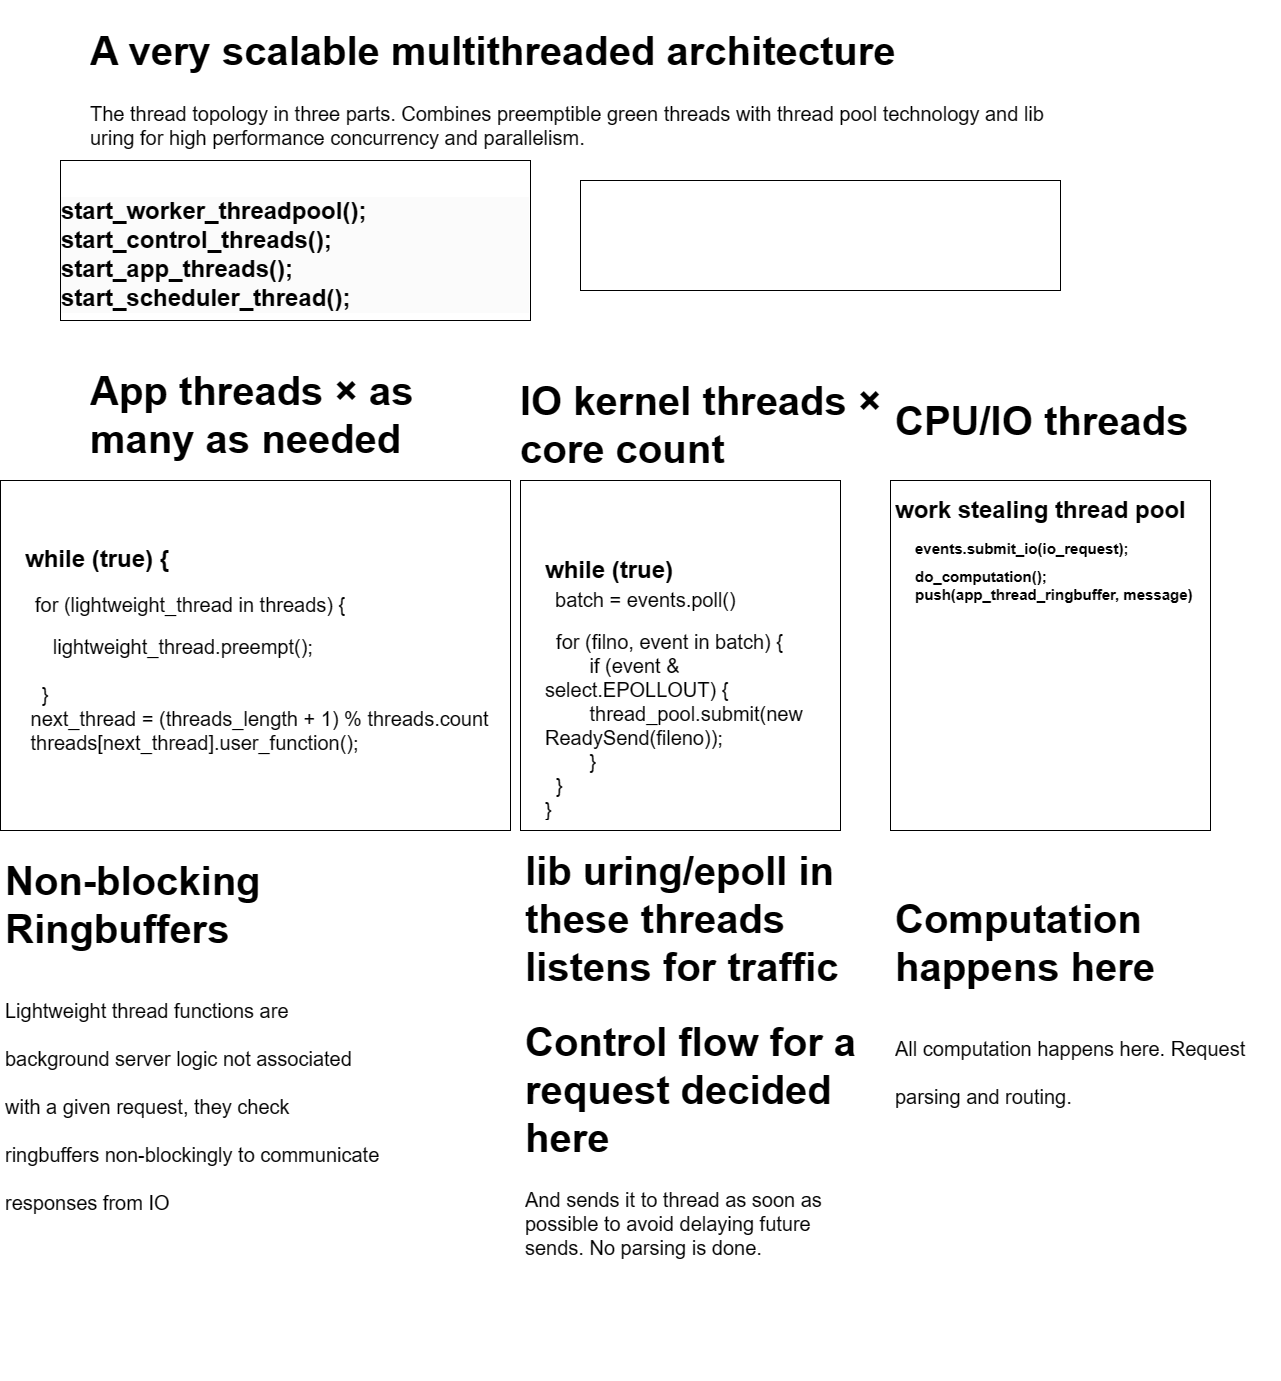

The diagram above was exported from draw.io. Its source (the exported page's mxGraphModel, read from the mxfile embedded in the PNG):
<mxGraphModel dx="2292" dy="2442" grid="1" gridSize="10" guides="1" tooltips="1" connect="1" arrows="1" fold="1" page="1" pageScale="1" pageWidth="1169" pageHeight="1654" math="0" shadow="0">
  <root>
    <mxCell id="0" />
    <mxCell id="1" parent="0" />
    <mxCell id="2" value="" style="rounded=0;whiteSpace=wrap;html=1;" parent="1" vertex="1">
      <mxGeometry x="420" y="90" width="320" height="350" as="geometry" />
    </mxCell>
    <mxCell id="3" value="&lt;h1&gt;&lt;span style=&quot;background-color: initial;&quot;&gt;while (true)&lt;br&gt;&lt;/span&gt;&lt;span style=&quot;font-size: 12px; font-weight: 400;&quot;&gt;&amp;nbsp; &amp;nbsp;&lt;/span&gt;&lt;span style=&quot;font-weight: 400;&quot;&gt;&lt;font style=&quot;font-size: 20px;&quot;&gt;batch = events.poll()&lt;/font&gt;&lt;/span&gt;&lt;/h1&gt;&lt;h1&gt;&lt;div style=&quot;font-size: 12px; font-weight: 400;&quot;&gt;&lt;font style=&quot;font-size: 20px;&quot;&gt;&amp;nbsp; for (filno, event in batch) {&lt;/font&gt;&lt;/div&gt;&lt;div style=&quot;font-size: 12px; font-weight: 400;&quot;&gt;&lt;font style=&quot;font-size: 20px;&quot;&gt;&amp;nbsp; &amp;nbsp; &amp;nbsp; &amp;nbsp; if (event &amp;amp; select.EPOLLOUT) {&lt;/font&gt;&lt;/div&gt;&lt;div style=&quot;font-size: 12px; font-weight: 400;&quot;&gt;&lt;font style=&quot;font-size: 20px;&quot;&gt;&amp;nbsp; &amp;nbsp; &amp;nbsp; &amp;nbsp; thread_pool.submit(new ReadySend(fileno));&lt;/font&gt;&lt;/div&gt;&lt;div style=&quot;font-size: 12px; font-weight: 400;&quot;&gt;&lt;span style=&quot;font-size: 20px; background-color: initial;&quot;&gt;&amp;nbsp; &amp;nbsp; &amp;nbsp; &amp;nbsp; }&amp;nbsp;&amp;nbsp;&lt;/span&gt;&lt;/div&gt;&lt;div style=&quot;font-size: 12px; font-weight: 400;&quot;&gt;&lt;font style=&quot;font-size: 20px;&quot;&gt;&amp;nbsp; }&lt;/font&gt;&lt;/div&gt;&lt;div style=&quot;font-size: 12px; font-weight: 400;&quot;&gt;&lt;font style=&quot;font-size: 20px;&quot;&gt;}&lt;/font&gt;&lt;/div&gt;&lt;/h1&gt;" style="text;html=1;strokeColor=none;fillColor=none;spacing=5;spacingTop=-20;whiteSpace=wrap;overflow=hidden;rounded=0;" parent="1" vertex="1">
      <mxGeometry x="440" y="160" width="310" height="270" as="geometry" />
    </mxCell>
    <mxCell id="4" value="&lt;h1&gt;IO kernel threads × core count&lt;/h1&gt;&lt;p&gt;&lt;br&gt;&lt;/p&gt;" style="text;html=1;strokeColor=none;fillColor=none;spacing=5;spacingTop=-20;whiteSpace=wrap;overflow=hidden;rounded=0;fontSize=20;" parent="1" vertex="1">
      <mxGeometry x="415" y="-30" width="375" height="120" as="geometry" />
    </mxCell>
    <mxCell id="5" value="" style="rounded=0;whiteSpace=wrap;html=1;" parent="1" vertex="1">
      <mxGeometry x="790" y="90" width="320" height="350" as="geometry" />
    </mxCell>
    <mxCell id="6" value="&lt;h1&gt;work stealing thread pool&lt;/h1&gt;" style="text;html=1;strokeColor=none;fillColor=none;spacing=5;spacingTop=-20;whiteSpace=wrap;overflow=hidden;rounded=0;" parent="1" vertex="1">
      <mxGeometry x="790" y="100" width="310" height="270" as="geometry" />
    </mxCell>
    <mxCell id="7" value="&lt;h1&gt;CPU/IO threads&lt;/h1&gt;" style="text;html=1;strokeColor=none;fillColor=none;spacing=5;spacingTop=-20;whiteSpace=wrap;overflow=hidden;rounded=0;fontSize=20;" parent="1" vertex="1">
      <mxGeometry x="790" y="-10" width="310" height="120" as="geometry" />
    </mxCell>
    <mxCell id="8" value="" style="rounded=0;whiteSpace=wrap;html=1;" parent="1" vertex="1">
      <mxGeometry x="-100" y="90" width="510" height="350" as="geometry" />
    </mxCell>
    <mxCell id="9" value="&lt;h1&gt;App threads × as many as needed&lt;/h1&gt;" style="text;html=1;strokeColor=none;fillColor=none;spacing=5;spacingTop=-20;whiteSpace=wrap;overflow=hidden;rounded=0;fontSize=20;" parent="1" vertex="1">
      <mxGeometry x="-15" y="-40" width="375" height="120" as="geometry" />
    </mxCell>
    <mxCell id="10" value="&lt;h1&gt;&lt;span style=&quot;background-color: initial;&quot;&gt;&lt;br&gt;while (true) {&lt;/span&gt;&lt;/h1&gt;&lt;h1&gt;&lt;span style=&quot;font-size: 12px; font-weight: 400;&quot;&gt;&amp;nbsp; &amp;nbsp;&lt;/span&gt;&lt;span style=&quot;font-weight: 400; font-size: 20px;&quot;&gt;for (lightweight_thread in threads) {&lt;/span&gt;&lt;/h1&gt;&lt;div&gt;&lt;span style=&quot;font-weight: 400; font-size: 20px;&quot;&gt;&amp;nbsp; &amp;nbsp; &amp;nbsp;lightweight_thread.preempt();&lt;/span&gt;&lt;/div&gt;&lt;div&gt;&lt;span style=&quot;font-weight: 400; font-size: 20px;&quot;&gt;&lt;br&gt;&lt;/span&gt;&lt;/div&gt;&lt;div&gt;&lt;span style=&quot;font-weight: 400; font-size: 20px;&quot;&gt;&amp;nbsp; &amp;nbsp;}&lt;/span&gt;&lt;/div&gt;&lt;div&gt;&lt;span style=&quot;font-weight: 400; font-size: 20px;&quot;&gt;&amp;nbsp;next_thread = (threads_length + 1) % threads.count&amp;nbsp; &amp;nbsp;threads[next_thread].user_function();&lt;/span&gt;&lt;/div&gt;" style="text;html=1;strokeColor=none;fillColor=none;spacing=5;spacingTop=-20;whiteSpace=wrap;overflow=hidden;rounded=0;" parent="1" vertex="1">
      <mxGeometry x="-80" y="120" width="500" height="270" as="geometry" />
    </mxCell>
    <mxCell id="11" value="&lt;h1&gt;A very scalable multithreaded architecture&amp;nbsp;&lt;/h1&gt;&lt;p&gt;The thread topology in three parts. Combines preemptible green threads with thread pool technology and lib uring for high performance concurrency and parallelism.&lt;/p&gt;" style="text;html=1;strokeColor=none;fillColor=none;spacing=5;spacingTop=-20;whiteSpace=wrap;overflow=hidden;rounded=0;fontSize=20;" parent="1" vertex="1">
      <mxGeometry x="-15" y="-380" width="985" height="200" as="geometry" />
    </mxCell>
    <mxCell id="12" value="&lt;h1&gt;&lt;span style=&quot;background-color: initial;&quot;&gt;Non-blocking Ringbuffers&lt;/span&gt;&lt;/h1&gt;&lt;h1&gt;&lt;span style=&quot;background-color: initial; font-size: 20px; font-weight: normal;&quot;&gt;Lightweight thread functions are background server logic not associated with a given request, they check ringbuffers non-blockingly to communicate responses from IO&lt;/span&gt;&lt;br&gt;&lt;/h1&gt;" style="text;html=1;strokeColor=none;fillColor=none;spacing=5;spacingTop=-20;whiteSpace=wrap;overflow=hidden;rounded=0;fontSize=20;" parent="1" vertex="1">
      <mxGeometry x="-100" y="450" width="390" height="540" as="geometry" />
    </mxCell>
    <mxCell id="13" value="&lt;h1&gt;lib uring/epoll in these threads listens for traffic&lt;br&gt;&lt;/h1&gt;&lt;h1 style=&quot;border-color: var(--border-color);&quot;&gt;Control flow for a request&amp;nbsp;decided here&lt;/h1&gt;&lt;div&gt;And sends it to thread as soon as possible to avoid delaying future sends. No parsing is done.&lt;/div&gt;" style="text;html=1;strokeColor=none;fillColor=none;spacing=5;spacingTop=-20;whiteSpace=wrap;overflow=hidden;rounded=0;fontSize=20;" parent="1" vertex="1">
      <mxGeometry x="420" y="440" width="340" height="540" as="geometry" />
    </mxCell>
    <mxCell id="14" value="&lt;h1&gt;&lt;span style=&quot;background-color: initial;&quot;&gt;&lt;br&gt;&lt;/span&gt;Computation happens here&lt;/h1&gt;&lt;h1&gt;&lt;span style=&quot;background-color: initial; font-size: 20px; font-weight: normal;&quot;&gt;All computation happens here. Request parsing and routing.&amp;nbsp;&lt;/span&gt;&lt;br&gt;&lt;/h1&gt;" style="text;html=1;strokeColor=none;fillColor=none;spacing=5;spacingTop=-20;whiteSpace=wrap;overflow=hidden;rounded=0;fontSize=20;" parent="1" vertex="1">
      <mxGeometry x="790" y="440" width="390" height="540" as="geometry" />
    </mxCell>
    <mxCell id="Kg7QJEUa56tGZuXvr45E-14" value="&lt;font style=&quot;font-size: 24px;&quot;&gt;&lt;br&gt;&lt;/font&gt;&lt;h1 style=&quot;border-color: var(--border-color); color: rgb(0, 0, 0); font-family: Helvetica; font-style: normal; font-variant-ligatures: normal; font-variant-caps: normal; letter-spacing: normal; orphans: 2; text-align: left; text-indent: 0px; text-transform: none; widows: 2; word-spacing: 0px; -webkit-text-stroke-width: 0px; background-color: rgb(251, 251, 251); text-decoration-thickness: initial; text-decoration-style: initial; text-decoration-color: initial;&quot;&gt;&lt;span style=&quot;border-color: var(--border-color); background-color: initial;&quot;&gt;&lt;font style=&quot;font-size: 24px;&quot;&gt;start_worker_threadpool();&lt;br style=&quot;border-color: var(--border-color);&quot;&gt;start_control_threads(); start_app_threads();&lt;br&gt;&lt;/font&gt;&lt;/span&gt;&lt;b style=&quot;background-color: initial;&quot;&gt;start_scheduler_thread();&lt;/b&gt;&lt;/h1&gt;" style="rounded=0;whiteSpace=wrap;html=1;" vertex="1" parent="1">
      <mxGeometry x="-40" y="-230" width="470" height="160" as="geometry" />
    </mxCell>
    <mxCell id="Kg7QJEUa56tGZuXvr45E-15" value="&lt;h1 style=&quot;font-size: 15px;&quot;&gt;&lt;font style=&quot;font-size: 15px;&quot;&gt;events.submit_io(io_request);&lt;/font&gt;&lt;/h1&gt;&lt;div style=&quot;font-size: 15px;&quot;&gt;&lt;b&gt;&lt;font style=&quot;font-size: 15px;&quot;&gt;do_computation();&lt;/font&gt;&lt;/b&gt;&lt;/div&gt;&lt;div style=&quot;font-size: 15px;&quot;&gt;&lt;b style=&quot;&quot;&gt;&lt;font style=&quot;font-size: 15px;&quot;&gt;push(app_thread_ringbuffer, message)&lt;/font&gt;&lt;/b&gt;&lt;/div&gt;" style="text;html=1;strokeColor=none;fillColor=none;spacing=5;spacingTop=-20;whiteSpace=wrap;overflow=hidden;rounded=0;" vertex="1" parent="1">
      <mxGeometry x="810" y="150" width="310" height="270" as="geometry" />
    </mxCell>
    <mxCell id="Kg7QJEUa56tGZuXvr45E-16" value="" style="rounded=0;whiteSpace=wrap;html=1;" vertex="1" parent="1">
      <mxGeometry x="480" y="-210" width="480" height="110" as="geometry" />
    </mxCell>
  </root>
</mxGraphModel>